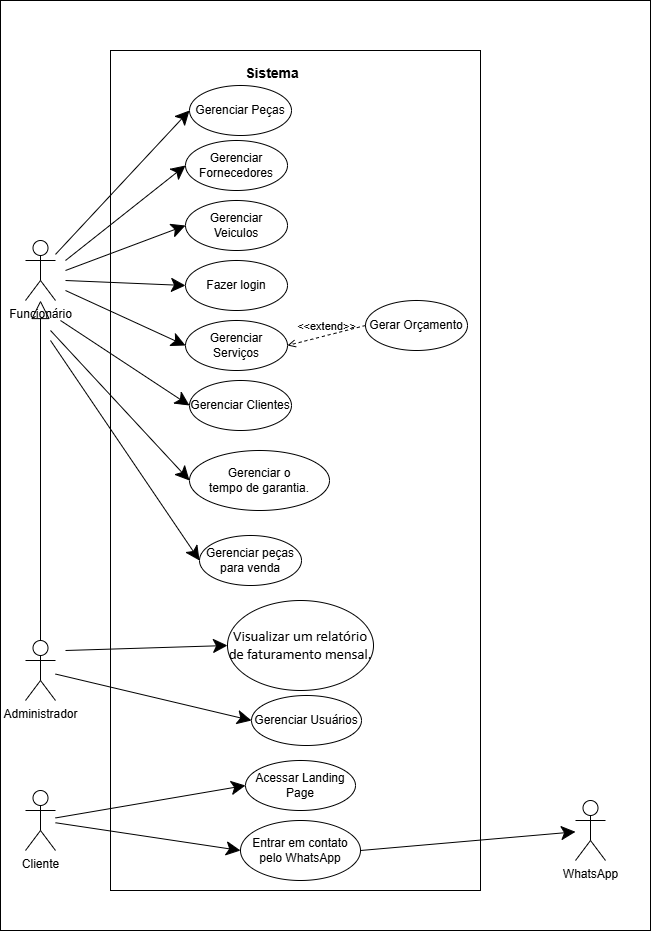

The diagram above was exported from draw.io. Its source (the exported page's mxGraphModel, read from the mxfile embedded in the PNG):
<mxGraphModel dx="1042" dy="527" grid="1" gridSize="10" guides="1" tooltips="1" connect="1" arrows="1" fold="1" page="1" pageScale="1" pageWidth="827" pageHeight="1169" math="0" shadow="0">
  <root>
    <mxCell id="0" />
    <mxCell id="1" parent="0" />
    <mxCell id="gLoTYv1XnKh66s0diLFf-38" value="" style="rounded=0;whiteSpace=wrap;html=1;fillColor=none;" vertex="1" parent="1">
      <mxGeometry x="400" y="100" width="370" height="840" as="geometry" />
    </mxCell>
    <mxCell id="gLoTYv1XnKh66s0diLFf-3" value="Cliente" style="shape=umlActor;verticalLabelPosition=bottom;verticalAlign=top;html=1;" vertex="1" parent="1">
      <mxGeometry x="315" y="840" width="30" height="60" as="geometry" />
    </mxCell>
    <mxCell id="gLoTYv1XnKh66s0diLFf-4" value="Administrador" style="shape=umlActor;verticalLabelPosition=bottom;verticalAlign=top;html=1;" vertex="1" parent="1">
      <mxGeometry x="315" y="690" width="30" height="60" as="geometry" />
    </mxCell>
    <mxCell id="gLoTYv1XnKh66s0diLFf-5" value="Funcionário" style="shape=umlActor;verticalLabelPosition=bottom;verticalAlign=top;html=1;" vertex="1" parent="1">
      <mxGeometry x="315" y="290" width="30" height="60" as="geometry" />
    </mxCell>
    <mxCell id="gLoTYv1XnKh66s0diLFf-6" value="Gerenciar Usuários" style="ellipse;whiteSpace=wrap;html=1;" vertex="1" parent="1">
      <mxGeometry x="541" y="745" width="110" height="50" as="geometry" />
    </mxCell>
    <mxCell id="gLoTYv1XnKh66s0diLFf-7" value="Acessar Landing Page" style="ellipse;whiteSpace=wrap;html=1;" vertex="1" parent="1">
      <mxGeometry x="535" y="810" width="110" height="50" as="geometry" />
    </mxCell>
    <mxCell id="gLoTYv1XnKh66s0diLFf-8" value="Gerenciar Peças" style="ellipse;whiteSpace=wrap;html=1;" vertex="1" parent="1">
      <mxGeometry x="479" y="135" width="102" height="50" as="geometry" />
    </mxCell>
    <mxCell id="gLoTYv1XnKh66s0diLFf-9" value="Entrar em contato pelo WhatsApp" style="ellipse;whiteSpace=wrap;html=1;" vertex="1" parent="1">
      <mxGeometry x="530" y="870" width="120" height="60" as="geometry" />
    </mxCell>
    <mxCell id="gLoTYv1XnKh66s0diLFf-10" value="" style="endArrow=block;endSize=16;endFill=0;html=1;rounded=0;exitX=0.5;exitY=0;exitDx=0;exitDy=0;exitPerimeter=0;" edge="1" parent="1" source="gLoTYv1XnKh66s0diLFf-4" target="gLoTYv1XnKh66s0diLFf-5">
      <mxGeometry width="160" relative="1" as="geometry">
        <mxPoint x="270" y="460" as="sourcePoint" />
        <mxPoint x="320" y="480" as="targetPoint" />
      </mxGeometry>
    </mxCell>
    <mxCell id="gLoTYv1XnKh66s0diLFf-11" value="" style="endArrow=classic;endFill=1;endSize=12;html=1;rounded=0;entryX=0;entryY=0.5;entryDx=0;entryDy=0;" edge="1" parent="1" source="gLoTYv1XnKh66s0diLFf-5" target="gLoTYv1XnKh66s0diLFf-8">
      <mxGeometry width="160" relative="1" as="geometry">
        <mxPoint x="185" y="490" as="sourcePoint" />
        <mxPoint x="345" y="490" as="targetPoint" />
      </mxGeometry>
    </mxCell>
    <mxCell id="gLoTYv1XnKh66s0diLFf-12" value="" style="endArrow=classic;endFill=1;endSize=12;html=1;rounded=0;entryX=0;entryY=0.5;entryDx=0;entryDy=0;" edge="1" parent="1" source="gLoTYv1XnKh66s0diLFf-4" target="gLoTYv1XnKh66s0diLFf-6">
      <mxGeometry width="160" relative="1" as="geometry">
        <mxPoint x="305" y="660" as="sourcePoint" />
        <mxPoint x="405" y="664" as="targetPoint" />
      </mxGeometry>
    </mxCell>
    <mxCell id="gLoTYv1XnKh66s0diLFf-13" value="" style="endArrow=classic;endFill=1;endSize=12;html=1;rounded=0;entryX=0;entryY=0.5;entryDx=0;entryDy=0;" edge="1" parent="1" source="gLoTYv1XnKh66s0diLFf-3" target="gLoTYv1XnKh66s0diLFf-9">
      <mxGeometry width="160" relative="1" as="geometry">
        <mxPoint x="325" y="690" as="sourcePoint" />
        <mxPoint x="425" y="694" as="targetPoint" />
      </mxGeometry>
    </mxCell>
    <mxCell id="gLoTYv1XnKh66s0diLFf-14" value="" style="endArrow=classic;endFill=1;endSize=12;html=1;rounded=0;entryX=0;entryY=0.5;entryDx=0;entryDy=0;" edge="1" parent="1" source="gLoTYv1XnKh66s0diLFf-3" target="gLoTYv1XnKh66s0diLFf-7">
      <mxGeometry width="160" relative="1" as="geometry">
        <mxPoint x="275" y="816" as="sourcePoint" />
        <mxPoint x="375" y="820" as="targetPoint" />
      </mxGeometry>
    </mxCell>
    <mxCell id="gLoTYv1XnKh66s0diLFf-15" value="WhatsApp" style="shape=umlActor;verticalLabelPosition=bottom;verticalAlign=top;html=1;" vertex="1" parent="1">
      <mxGeometry x="865" y="850" width="30" height="60" as="geometry" />
    </mxCell>
    <mxCell id="gLoTYv1XnKh66s0diLFf-16" value="" style="endArrow=classic;endFill=1;endSize=12;html=1;rounded=0;exitX=1;exitY=0.5;exitDx=0;exitDy=0;" edge="1" parent="1" source="gLoTYv1XnKh66s0diLFf-9" target="gLoTYv1XnKh66s0diLFf-15">
      <mxGeometry width="160" relative="1" as="geometry">
        <mxPoint x="495" y="770.0033333333333" as="sourcePoint" />
        <mxPoint x="665" y="858.1556790123457" as="targetPoint" />
      </mxGeometry>
    </mxCell>
    <mxCell id="gLoTYv1XnKh66s0diLFf-17" value="Sistema" style="text;html=1;align=center;verticalAlign=middle;whiteSpace=wrap;rounded=0;fontStyle=1;fontSize=14;" vertex="1" parent="1">
      <mxGeometry x="533" y="110" width="58" height="25" as="geometry" />
    </mxCell>
    <mxCell id="gLoTYv1XnKh66s0diLFf-18" value="Gerenciar Veiculos" style="ellipse;whiteSpace=wrap;html=1;" vertex="1" parent="1">
      <mxGeometry x="475" y="250" width="102" height="50" as="geometry" />
    </mxCell>
    <mxCell id="gLoTYv1XnKh66s0diLFf-19" value="Gerenciar Fornecedores" style="ellipse;whiteSpace=wrap;html=1;" vertex="1" parent="1">
      <mxGeometry x="475" y="190" width="102" height="50" as="geometry" />
    </mxCell>
    <mxCell id="gLoTYv1XnKh66s0diLFf-20" value="Fazer login" style="ellipse;whiteSpace=wrap;html=1;" vertex="1" parent="1">
      <mxGeometry x="475" y="310" width="102" height="50" as="geometry" />
    </mxCell>
    <mxCell id="gLoTYv1XnKh66s0diLFf-21" value="" style="endArrow=classic;endFill=1;endSize=12;html=1;rounded=0;entryX=0;entryY=0.5;entryDx=0;entryDy=0;" edge="1" parent="1" target="gLoTYv1XnKh66s0diLFf-20">
      <mxGeometry width="160" relative="1" as="geometry">
        <mxPoint x="355" y="330" as="sourcePoint" />
        <mxPoint x="285" y="260" as="targetPoint" />
      </mxGeometry>
    </mxCell>
    <mxCell id="gLoTYv1XnKh66s0diLFf-22" value="" style="endArrow=classic;endFill=1;endSize=12;html=1;rounded=0;entryX=0;entryY=0.5;entryDx=0;entryDy=0;" edge="1" parent="1" target="gLoTYv1XnKh66s0diLFf-18">
      <mxGeometry width="160" relative="1" as="geometry">
        <mxPoint x="355" y="320" as="sourcePoint" />
        <mxPoint x="285" y="300" as="targetPoint" />
      </mxGeometry>
    </mxCell>
    <mxCell id="gLoTYv1XnKh66s0diLFf-23" value="" style="endArrow=classic;endFill=1;endSize=12;html=1;rounded=0;entryX=0;entryY=0.5;entryDx=0;entryDy=0;" edge="1" parent="1" target="gLoTYv1XnKh66s0diLFf-19">
      <mxGeometry width="160" relative="1" as="geometry">
        <mxPoint x="355" y="310" as="sourcePoint" />
        <mxPoint x="325" y="330" as="targetPoint" />
      </mxGeometry>
    </mxCell>
    <mxCell id="gLoTYv1XnKh66s0diLFf-24" value="Gerenciar Serviços" style="ellipse;whiteSpace=wrap;html=1;" vertex="1" parent="1">
      <mxGeometry x="475" y="370" width="102" height="50" as="geometry" />
    </mxCell>
    <mxCell id="gLoTYv1XnKh66s0diLFf-25" value="" style="endArrow=classic;endFill=1;endSize=12;html=1;rounded=0;entryX=0;entryY=0.5;entryDx=0;entryDy=0;" edge="1" parent="1" target="gLoTYv1XnKh66s0diLFf-24">
      <mxGeometry width="160" relative="1" as="geometry">
        <mxPoint x="355" y="340" as="sourcePoint" />
        <mxPoint x="325" y="350" as="targetPoint" />
      </mxGeometry>
    </mxCell>
    <mxCell id="gLoTYv1XnKh66s0diLFf-26" value="Gerar Orçamento" style="ellipse;whiteSpace=wrap;html=1;" vertex="1" parent="1">
      <mxGeometry x="655" y="350" width="102" height="50" as="geometry" />
    </mxCell>
    <mxCell id="gLoTYv1XnKh66s0diLFf-27" value="Gerenciar Clientes" style="ellipse;whiteSpace=wrap;html=1;" vertex="1" parent="1">
      <mxGeometry x="479" y="430" width="102" height="50" as="geometry" />
    </mxCell>
    <mxCell id="gLoTYv1XnKh66s0diLFf-28" value="" style="endArrow=classic;endFill=1;endSize=12;html=1;rounded=0;entryX=0;entryY=0.5;entryDx=0;entryDy=0;" edge="1" parent="1" target="gLoTYv1XnKh66s0diLFf-27">
      <mxGeometry width="160" relative="1" as="geometry">
        <mxPoint x="350" y="370" as="sourcePoint" />
        <mxPoint x="300" y="480" as="targetPoint" />
      </mxGeometry>
    </mxCell>
    <mxCell id="gLoTYv1XnKh66s0diLFf-29" value="&amp;lt;&amp;lt;extend&amp;gt;&amp;gt;" style="html=1;verticalAlign=bottom;labelBackgroundColor=none;endArrow=open;endFill=0;dashed=1;rounded=0;exitX=0;exitY=0.5;exitDx=0;exitDy=0;entryX=1;entryY=0.5;entryDx=0;entryDy=0;" edge="1" parent="1" source="gLoTYv1XnKh66s0diLFf-26" target="gLoTYv1XnKh66s0diLFf-24">
      <mxGeometry width="160" relative="1" as="geometry">
        <mxPoint x="575" y="520" as="sourcePoint" />
        <mxPoint x="735" y="520" as="targetPoint" />
      </mxGeometry>
    </mxCell>
    <mxCell id="gLoTYv1XnKh66s0diLFf-30" value="&lt;span id=&quot;docs-internal-guid-29b2247f-7fff-87c9-8d4b-8ad27b56b8a1&quot;&gt;&lt;span style=&quot;font-size: 11pt; font-family: Calibri, sans-serif; background-color: transparent; font-variant-numeric: normal; font-variant-east-asian: normal; font-variant-alternates: normal; font-variant-position: normal; font-variant-emoji: normal; vertical-align: baseline; white-space-collapse: preserve;&quot;&gt;Visualizar um relatório de faturamento mensal.&lt;/span&gt;&lt;/span&gt;" style="ellipse;whiteSpace=wrap;html=1;" vertex="1" parent="1">
      <mxGeometry x="517" y="650" width="146" height="90" as="geometry" />
    </mxCell>
    <mxCell id="gLoTYv1XnKh66s0diLFf-31" value="Gerenciar peças para venda" style="ellipse;whiteSpace=wrap;html=1;" vertex="1" parent="1">
      <mxGeometry x="489" y="585" width="102" height="50" as="geometry" />
    </mxCell>
    <mxCell id="gLoTYv1XnKh66s0diLFf-33" value="Gerenciar o &lt;br&gt;tempo de garantia. " style="ellipse;whiteSpace=wrap;html=1;" vertex="1" parent="1">
      <mxGeometry x="479" y="500" width="140" height="60" as="geometry" />
    </mxCell>
    <mxCell id="gLoTYv1XnKh66s0diLFf-34" value="" style="endArrow=classic;endFill=1;endSize=12;html=1;rounded=0;entryX=0;entryY=0.5;entryDx=0;entryDy=0;" edge="1" parent="1" target="gLoTYv1XnKh66s0diLFf-30">
      <mxGeometry width="160" relative="1" as="geometry">
        <mxPoint x="355" y="700" as="sourcePoint" />
        <mxPoint x="430" y="795" as="targetPoint" />
      </mxGeometry>
    </mxCell>
    <mxCell id="gLoTYv1XnKh66s0diLFf-35" value="" style="endArrow=classic;endFill=1;endSize=12;html=1;rounded=0;entryX=0;entryY=0.5;entryDx=0;entryDy=0;" edge="1" parent="1" target="gLoTYv1XnKh66s0diLFf-33">
      <mxGeometry width="160" relative="1" as="geometry">
        <mxPoint x="340" y="380" as="sourcePoint" />
        <mxPoint x="539" y="545" as="targetPoint" />
      </mxGeometry>
    </mxCell>
    <mxCell id="gLoTYv1XnKh66s0diLFf-36" value="" style="endArrow=classic;endFill=1;endSize=12;html=1;rounded=0;entryX=0;entryY=0.5;entryDx=0;entryDy=0;" edge="1" parent="1" target="gLoTYv1XnKh66s0diLFf-31">
      <mxGeometry width="160" relative="1" as="geometry">
        <mxPoint x="340" y="390" as="sourcePoint" />
        <mxPoint x="539" y="610" as="targetPoint" />
      </mxGeometry>
    </mxCell>
    <mxCell id="gLoTYv1XnKh66s0diLFf-40" value="" style="rounded=0;whiteSpace=wrap;html=1;strokeColor=default;align=center;verticalAlign=middle;fontFamily=Helvetica;fontSize=12;fontColor=default;fillColor=none;" vertex="1" parent="1">
      <mxGeometry x="290" y="50" width="650" height="930" as="geometry" />
    </mxCell>
  </root>
</mxGraphModel>